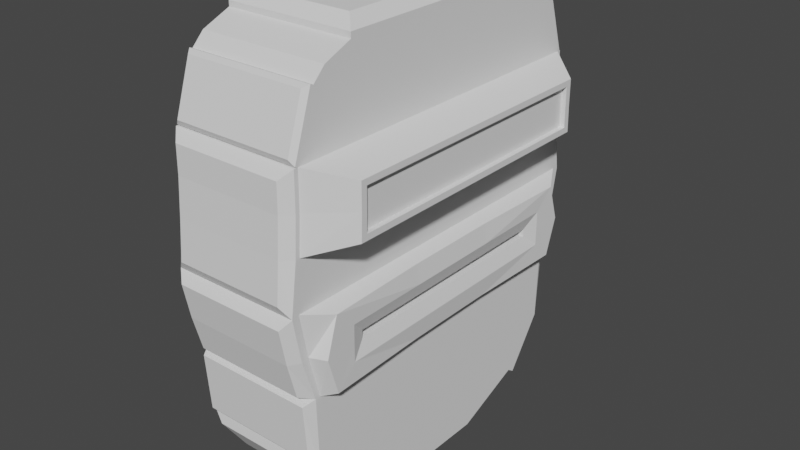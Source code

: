 # Source: Keycard.blend  (saved by Blender 3.6.11; exported with 4.5.12 LTS)
import bpy
from mathutils import Matrix  # noqa: F401  (used for matrix-valued properties, if any)

bpy.ops.wm.read_factory_settings(use_empty=True)
scene = bpy.context.scene
scene.name = 'Scene'

# ---- collections
col_collection = bpy.data.collections.new('Collection'); scene.collection.children.link(col_collection)

# ---- world
world_world = bpy.data.worlds.new('World'); scene.world = world_world
world_world.use_nodes = True; world_world.node_tree.nodes.clear()
_N = world_world.node_tree.nodes; _L = world_world.node_tree.links
n0 = _N.new('ShaderNodeOutputWorld'); n0.name = 'World Output'; n0.location = (300, 300)
n1 = _N.new('ShaderNodeBackground'); n1.name = 'Background'; n1.location = (10, 300)
n1.inputs[0].default_value = (0.05088, 0.05088, 0.05088, 1.0)
_L.new(n1.outputs[0], n0.inputs[0])
n0.is_active_output = True
world_world.color = (0.05088, 0.05088, 0.05088)
world_world.use_sun_shadow = False
world_world.sun_shadow_jitter_overblur = 0.0

# ---- meshes
me_plane = bpy.data.meshes.new('Plane')
me_plane.from_pydata([(-0.6577, 0.0, -0.4232), (0.315, 0.0, 0.4232), (-2.022, 0.0, -0.4232), (-1.54, 0.0, -0.4232), (-2.555, 0.0, 0.4232), (-1.781, 0.0, -0.4232), (-1.226, 0.0, -0.4232), (0.315, 0.0, -0.4232), (-0.6577, 0.0, 0.4232), (-2.022, 0.0, 0.4232), (-1.54, 0.0, 0.4232), (-1.95, 0.0, 0.6473), (-1.612, 0.0, 0.6473), (-1.911, 0.0, 0.6473), (-1.651, 0.0, 0.6473), (-1.226, 0.0, 0.4232), (-0.6975, 0.0, 0.5006), (-1.186, 0.0, 0.5006), (-0.8249, 0.0, 0.5173), (-1.059, 0.0, 0.5173), (-0.9172, 0.0, 0.4855), (-0.9667, 0.0, 0.4855), (-0.9172, 0.0, 0.233), (-0.9667, 0.0, 0.233), (-2.555, 0.0, -0.4232), (-0.6577, -1.037, -0.4232), (-0.6577, -1.037, 0.4232), (-2.555, -0.3154, 0.4232), (0.315, -0.3138, -0.4232), (-0.6577, -0.3143, -0.4232), (-0.6577, -0.3143, 0.4232), (0.315, -0.3138, 0.4232), (-2.555, -0.3154, -0.4232), (-2.022, -1.125, 0.4232), (-2.022, -1.125, -0.4232), (-2.022, -0.3138, -0.4232), (-2.022, -0.3138, 0.4232), (-1.54, -1.142, 0.4232), (-1.54, -1.142, -0.4232), (-1.54, -0.3138, -0.4232), (-1.54, -0.3138, 0.4232), (-2.399, -1.0, 0.4232), (-2.399, -1.0, -0.4232), (0.1289, -0.7715, 0.4232), (-0.2106, -1.009, 0.4232), (-0.2106, -1.009, -0.4232), (0.1289, -0.7715, -0.4232), (-1.911, -0.3138, 0.6473), (-1.612, -0.3138, 0.6473), (-1.911, -0.8897, 0.6473), (-1.651, -0.8931, 0.6473), (-1.781, -1.127, 0.4232), (-1.781, -1.127, -0.4232), (-1.781, -0.3138, -0.4232), (-1.781, -0.8901, 0.6473), (-1.95, -0.9285, 0.6473), (-1.95, -0.3138, 0.6473), (-1.781, -0.929, 0.6473), (-1.612, -0.934, 0.6473), (-1.651, -0.3138, 0.6473), (-1.226, -1.166, 0.4232), (-1.226, -1.166, -0.4232), (-1.226, -0.3142, -0.4232), (-1.226, -0.3142, 0.4232), (-0.6975, -0.3143, 0.5006), (-0.9667, -0.7615, 0.4855), (-0.9172, -0.7616, 0.4855), (-1.186, -0.3142, 0.5006), (-0.8249, -0.3145, 0.5173), (-1.186, -0.9926, 0.5214), (-0.6975, -0.9945, 0.5194), (-1.059, -0.3145, 0.5173), (-0.9172, -0.3146, 0.4855), (-1.059, -0.8593, 0.5173), (-0.8249, -0.8601, 0.5173), (-0.9667, -0.3146, 0.4855), (-0.9667, -0.3146, 0.233), (-0.9172, -0.3146, 0.233), (-0.9667, -0.7612, 0.233), (-0.9172, -0.7613, 0.233), (-2.478, -0.9215, 0.4232), (-2.555, -0.7363, 0.4232), (-2.555, -0.7363, -0.4232), (-2.478, -0.9215, -0.4232), (-1.781, -1.155, -0.4232), (-1.781, -1.215, -0.363), (-1.781, -1.215, 0.363), (-1.781, -1.155, 0.4232), (-2.022, -1.152, 0.4232), (-1.962, -1.212, 0.363), (-2.022, -1.152, -0.4232), (-1.962, -1.212, -0.363), (-1.286, -1.252, -0.363), (-1.286, -1.252, 0.363), (-1.54, -1.231, -0.363), (-1.54, -1.169, -0.4232), (-1.54, -1.169, 0.4232), (-1.54, -1.231, 0.363), (-0.6894, -1.155, -0.3687), (-0.6894, -1.155, 0.3687), (-1.216, -1.213, 0.4232), (-1.151, -1.261, 0.3687), (-1.216, -1.213, -0.4232), (-1.151, -1.261, -0.3687), (0.1489, -0.8897, 0.3739), (0.1623, -0.8212, 0.4232), (-0.1772, -1.057, 0.4232), (-0.1087, -1.067, 0.3739), (-0.1772, -1.057, -0.4232), (-0.1087, -1.067, -0.3739), (0.1623, -0.8212, -0.4232), (0.1489, -0.8897, -0.3739), (-0.244, -1.113, -0.3898), (-0.244, -1.113, 0.3898), (-0.6577, -1.071, 0.4232), (-0.6243, -1.141, 0.3898), (-0.6577, -1.071, -0.4232), (-0.6243, -1.141, -0.3898), (-2.388, -1.055, -0.3949), (-2.406, -1.02, -0.4232), (-2.388, -1.055, 0.3949), (-2.406, -1.02, 0.4232), (-2.064, -1.162, 0.3949), (-2.028, -1.144, 0.4232), (-2.064, -1.162, -0.3949), (-2.028, -1.144, -0.4232), (-2.59, 0.0, -0.4232), (-2.66, 0.0, -0.353), (-2.66, 0.0, 0.353), (-2.59, 0.0, 0.4232), (-2.66, -0.6661, 0.353), (-2.59, -0.7363, 0.4232), (-2.59, -0.3154, 0.4232), (-2.66, -0.3154, 0.353), (-2.66, -0.6661, -0.353), (-2.59, -0.7363, -0.4232), (-2.66, -0.3154, -0.353), (-2.59, -0.3154, -0.4232), (-1.781, 0.0, 0.6157), (-1.911, 0.0, 0.6157), (-1.651, 0.0, 0.6157), (-1.781, -0.3138, 0.6157), (-1.651, -0.3138, 0.6157), (-1.911, -0.3138, 0.6157), (-1.781, -0.8902, 0.6157), (-1.911, -0.8897, 0.6157), (-1.651, -0.8935, 0.6157), (-0.9419, 0.0, 0.233), (-0.9419, 0.0, -0.4232), (-0.9419, -1.111, 0.4232), (-0.9419, -1.111, -0.4232), (-0.9419, -0.3147, -0.4232), (-0.9419, -1.07, 0.5228), (-0.9419, -0.8607, 0.5173), (-0.9419, -0.7616, 0.4855), (-0.9419, -0.3146, 0.233), (-0.9419, -0.7613, 0.233), (-0.9204, -1.216, 0.3687), (-0.9321, -1.159, 0.4232), (-0.9204, -1.216, -0.3687), (-0.9321, -1.159, -0.4232), (-0.6577, 1.037, -0.4232), (-0.6577, 1.037, 0.4232), (-2.555, 0.3154, 0.4232), (0.315, 0.3138, -0.4232), (-0.6577, 0.3143, -0.4232), (-0.6577, 0.3143, 0.4232), (0.315, 0.3138, 0.4232), (-2.555, 0.3154, -0.4232), (-2.022, 1.125, 0.4232), (-2.022, 1.125, -0.4232), (-2.022, 0.3138, -0.4232), (-2.022, 0.3138, 0.4232), (-1.54, 1.142, 0.4232), (-1.54, 1.142, -0.4232), (-1.54, 0.3138, -0.4232), (-1.54, 0.3138, 0.4232), (-2.399, 1.0, 0.4232), (-2.399, 1.0, -0.4232), (0.1289, 0.7715, 0.4232), (-0.2106, 1.009, 0.4232), (-0.2106, 1.009, -0.4232), (0.1289, 0.7715, -0.4232), (-1.911, 0.3138, 0.6473), (-1.612, 0.3138, 0.6473), (-1.911, 0.8897, 0.6473), (-1.651, 0.8931, 0.6473), (-1.781, 1.127, 0.4232), (-1.781, 1.127, -0.4232), (-1.781, 0.3138, -0.4232), (-1.781, 0.8901, 0.6473), (-1.95, 0.9285, 0.6473), (-1.95, 0.3138, 0.6473), (-1.781, 0.929, 0.6473), (-1.612, 0.934, 0.6473), (-1.651, 0.3138, 0.6473), (-1.226, 1.166, 0.4232), (-1.226, 1.166, -0.4232), (-1.226, 0.3142, -0.4232), (-1.226, 0.3142, 0.4232), (-0.6975, 0.3143, 0.5006), (-0.9667, 0.7615, 0.4855), (-0.9172, 0.7616, 0.4855), (-1.186, 0.3142, 0.5006), (-0.8249, 0.3145, 0.5173), (-1.186, 0.9926, 0.5214), (-0.6975, 0.9945, 0.5194), (-1.059, 0.3145, 0.5173), (-0.9172, 0.3146, 0.4855), (-1.059, 0.8593, 0.5173), (-0.8249, 0.8601, 0.5173), (-0.9667, 0.3146, 0.4855), (-0.9667, 0.3146, 0.233), (-0.9172, 0.3146, 0.233), (-0.9667, 0.7612, 0.233), (-0.9172, 0.7613, 0.233), (-2.478, 0.9215, 0.4232), (-2.555, 0.7363, 0.4232), (-2.555, 0.7363, -0.4232), (-2.478, 0.9215, -0.4232), (-1.781, 1.155, -0.4232), (-1.781, 1.215, -0.363), (-1.781, 1.215, 0.363), (-1.781, 1.155, 0.4232), (-2.022, 1.152, 0.4232), (-1.962, 1.212, 0.363), (-2.022, 1.152, -0.4232), (-1.962, 1.212, -0.363), (-1.286, 1.252, -0.363), (-1.286, 1.252, 0.363), (-1.54, 1.231, -0.363), (-1.54, 1.169, -0.4232), (-1.54, 1.169, 0.4232), (-1.54, 1.231, 0.363), (-0.6894, 1.155, -0.3687), (-0.6894, 1.155, 0.3687), (-1.216, 1.213, 0.4232), (-1.151, 1.261, 0.3687), (-1.216, 1.213, -0.4232), (-1.151, 1.261, -0.3687), (0.1489, 0.8897, 0.3739), (0.1623, 0.8212, 0.4232), (-0.1772, 1.057, 0.4232), (-0.1087, 1.067, 0.3739), (-0.1772, 1.057, -0.4232), (-0.1087, 1.067, -0.3739), (0.1623, 0.8212, -0.4232), (0.1489, 0.8897, -0.3739), (-0.244, 1.113, -0.3898), (-0.244, 1.113, 0.3898), (-0.6577, 1.071, 0.4232), (-0.6243, 1.141, 0.3898), (-0.6577, 1.071, -0.4232), (-0.6243, 1.141, -0.3898), (-2.388, 1.055, -0.3949), (-2.406, 1.02, -0.4232), (-2.388, 1.055, 0.3949), (-2.406, 1.02, 0.4232), (-2.064, 1.162, 0.3949), (-2.028, 1.144, 0.4232), (-2.064, 1.162, -0.3949), (-2.028, 1.144, -0.4232), (-2.66, 0.6661, 0.353), (-2.59, 0.7363, 0.4232), (-2.59, 0.3154, 0.4232), (-2.66, 0.3154, 0.353), (-2.66, 0.6661, -0.353), (-2.59, 0.7363, -0.4232), (-2.66, 0.3154, -0.353), (-2.59, 0.3154, -0.4232), (-1.781, 0.3138, 0.6157), (-1.651, 0.3138, 0.6157), (-1.911, 0.3138, 0.6157), (-1.781, 0.8902, 0.6157), (-1.911, 0.8897, 0.6157), (-1.651, 0.8935, 0.6157), (-0.9419, 1.111, 0.4232), (-0.9419, 1.111, -0.4232), (-0.9419, 0.3147, -0.4232), (-0.9419, 1.07, 0.5228), (-0.9419, 0.8607, 0.5173), (-0.9419, 0.7616, 0.4855), (-0.9419, 0.3146, 0.233), (-0.9419, 0.7613, 0.233), (-0.9204, 1.216, 0.3687), (-0.9321, 1.159, 0.4232), (-0.9204, 1.216, -0.3687), (-0.9321, 1.159, -0.4232)], [], [(47, 49, 145, 143), (49, 54, 144, 145), (46, 28, 31, 43), (28, 46, 45, 25, 29), (7, 28, 29, 0), (35, 34, 42, 83, 82, 32), (5, 53, 35, 2), (53, 52, 34, 35), (62, 61, 38, 39), (6, 62, 39, 3), (60, 63, 40, 37), (33, 36, 27, 81, 80, 41), (83, 42, 41, 80), (43, 31, 30, 26, 44), (56, 36, 33, 55), (11, 9, 36, 56), (57, 51, 37, 58), (58, 37, 40, 48), (55, 33, 51, 57), (50, 59, 142, 146), (39, 38, 52, 53), (3, 39, 53, 5), (47, 56, 55, 49), (13, 11, 56, 47), (54, 57, 58, 50), (50, 58, 48, 59), (49, 55, 57, 54), (148, 151, 62, 6), (151, 150, 61, 62), (154, 156, 78, 65), (72, 77, 79, 66), (152, 149, 26, 70), (70, 26, 30, 64), (67, 63, 60, 69), (17, 15, 63, 67), (153, 152, 70, 74), (74, 70, 64, 68), (71, 67, 69, 73), (19, 17, 67, 71), (154, 153, 74, 66), (66, 74, 68, 72), (75, 71, 73, 65), (21, 19, 71, 75), (156, 155, 76, 78), (65, 78, 76, 75), (20, 22, 77, 72), (82, 83, 80, 81), (2, 35, 32, 24), (4, 27, 36, 9), (155, 147, 23, 76), (75, 76, 23, 21), (72, 68, 18, 20), (68, 64, 16, 18), (64, 30, 8, 16), (59, 14, 140, 142), (59, 48, 12, 14), (48, 40, 10, 12), (63, 15, 10, 40), (28, 7, 1, 31), (31, 1, 8, 30), (94, 97, 86, 85), (52, 84, 90, 34), (33, 88, 87, 51), (51, 87, 96, 37), (38, 95, 84, 52), (37, 96, 100, 60), (61, 102, 95, 38), (37, 96, 97, 94, 95, 38), (92, 93, 97, 94), (85, 86, 89, 91), (34, 90, 88, 33), (51, 87, 86, 85, 84, 52), (89, 86, 87, 88), (91, 89, 88, 90), (85, 91, 90, 84), (93, 92, 102, 100), (97, 93, 100, 96), (92, 94, 95, 102), (86, 97, 96, 87), (94, 85, 84, 95), (150, 160, 102, 61), (159, 157, 101, 103), (61, 102, 100, 60), (149, 158, 114, 26), (99, 98, 116, 114), (157, 99, 114, 158), (103, 101, 100, 102), (159, 103, 102, 160), (44, 106, 105, 43), (43, 105, 110, 46), (104, 107, 109, 111), (46, 110, 108, 45), (45, 108, 106, 44), (107, 104, 105, 106), (109, 107, 106, 108), (111, 109, 108, 110), (104, 111, 110, 105), (45, 108, 116, 25), (112, 113, 115, 117), (25, 116, 114, 26), (26, 114, 106, 44), (113, 112, 108, 106), (115, 113, 106, 114), (117, 115, 114, 116), (112, 117, 116, 108), (41, 121, 123, 33), (33, 123, 125, 34), (124, 122, 120, 118), (42, 119, 121, 41), (118, 120, 121, 119), (124, 118, 119, 125), (120, 122, 123, 121), (122, 124, 125, 123), (34, 125, 119, 42), (133, 128, 127, 136), (4, 129, 132, 27), (81, 131, 135, 82), (130, 133, 136, 134), (82, 135, 137, 32), (32, 137, 136, 133, 132, 27), (32, 137, 126, 24), (27, 132, 131, 81), (4, 129, 128, 127, 126, 24), (133, 130, 131, 132), (130, 134, 135, 131), (134, 136, 137, 135), (128, 133, 132, 129), (136, 127, 126, 137), (144, 141, 143, 145), (146, 142, 141, 144), (142, 140, 138, 141), (141, 138, 139, 143), (13, 47, 143, 139), (54, 50, 146, 144), (98, 159, 160, 116), (101, 157, 158, 100), (60, 100, 158, 149), (98, 99, 157, 159), (25, 116, 160, 150), (77, 22, 147, 155), (79, 77, 155, 156), (65, 73, 153, 154), (73, 69, 152, 153), (69, 60, 149, 152), (66, 79, 156, 154), (29, 25, 150, 151), (0, 29, 151, 148), (183, 272, 274, 185), (185, 274, 273, 190), (182, 179, 167, 164), (164, 165, 161, 181, 182), (7, 0, 165, 164), (171, 168, 218, 219, 178, 170), (5, 2, 171, 189), (189, 171, 170, 188), (198, 175, 174, 197), (6, 3, 175, 198), (196, 173, 176, 199), (169, 177, 216, 217, 163, 172), (219, 216, 177, 178), (179, 180, 162, 166, 167), (192, 191, 169, 172), (11, 192, 172, 9), (193, 194, 173, 187), (194, 184, 176, 173), (191, 193, 187, 169), (186, 275, 271, 195), (175, 189, 188, 174), (3, 5, 189, 175), (183, 185, 191, 192), (13, 183, 192, 11), (190, 186, 194, 193), (186, 195, 184, 194), (185, 190, 193, 191), (148, 6, 198, 278), (278, 198, 197, 277), (281, 201, 214, 283), (208, 202, 215, 213), (279, 206, 162, 276), (206, 200, 166, 162), (203, 205, 196, 199), (17, 203, 199, 15), (280, 210, 206, 279), (210, 204, 200, 206), (207, 209, 205, 203), (19, 207, 203, 17), (281, 202, 210, 280), (202, 208, 204, 210), (211, 201, 209, 207), (21, 211, 207, 19), (283, 214, 212, 282), (201, 211, 212, 214), (20, 208, 213, 22), (218, 217, 216, 219), (2, 24, 168, 171), (4, 9, 172, 163), (282, 212, 23, 147), (211, 21, 23, 212), (208, 20, 18, 204), (204, 18, 16, 200), (200, 16, 8, 166), (195, 271, 140, 14), (195, 14, 12, 184), (184, 12, 10, 176), (199, 176, 10, 15), (164, 167, 1, 7), (167, 166, 8, 1), (230, 221, 222, 233), (188, 170, 226, 220), (169, 187, 223, 224), (187, 173, 232, 223), (174, 188, 220, 231), (173, 196, 236, 232), (197, 174, 231, 238), (173, 174, 231, 230, 233, 232), (228, 230, 233, 229), (221, 227, 225, 222), (170, 169, 224, 226), (187, 188, 220, 221, 222, 223), (225, 224, 223, 222), (227, 226, 224, 225), (221, 220, 226, 227), (229, 236, 238, 228), (233, 232, 236, 229), (228, 238, 231, 230), (222, 223, 232, 233), (230, 231, 220, 221), (277, 197, 238, 287), (286, 239, 237, 284), (197, 196, 236, 238), (276, 162, 250, 285), (235, 250, 252, 234), (284, 285, 250, 235), (239, 238, 236, 237), (286, 287, 238, 239), (180, 179, 241, 242), (179, 182, 246, 241), (240, 247, 245, 243), (182, 181, 244, 246), (181, 180, 242, 244), (243, 242, 241, 240), (245, 244, 242, 243), (247, 246, 244, 245), (240, 241, 246, 247), (181, 161, 252, 244), (248, 253, 251, 249), (161, 162, 250, 252), (162, 180, 242, 250), (249, 242, 244, 248), (251, 250, 242, 249), (253, 252, 250, 251), (248, 244, 252, 253), (177, 169, 259, 257), (169, 170, 261, 259), (260, 254, 256, 258), (178, 177, 257, 255), (254, 255, 257, 256), (260, 261, 255, 254), (256, 257, 259, 258), (258, 259, 261, 260), (170, 178, 255, 261), (265, 268, 127, 128), (4, 163, 264, 129), (217, 218, 267, 263), (262, 266, 268, 265), (218, 168, 269, 267), (168, 163, 264, 265, 268, 269), (168, 24, 126, 269), (163, 217, 263, 264), (265, 264, 263, 262), (262, 263, 267, 266), (266, 267, 269, 268), (128, 129, 264, 265), (268, 269, 126, 127), (273, 274, 272, 270), (275, 273, 270, 271), (271, 270, 138, 140), (270, 272, 139, 138), (13, 139, 272, 183), (190, 273, 275, 186), (234, 252, 287, 286), (237, 236, 285, 284), (196, 276, 285, 236), (234, 286, 284, 235), (161, 277, 287, 252), (213, 282, 147, 22), (215, 283, 282, 213), (201, 281, 280, 209), (209, 280, 279, 205), (205, 279, 276, 196), (202, 281, 283, 215), (165, 278, 277, 161), (0, 148, 278, 165)])
_uv = me_plane.uv_layers.new(name='UVMap')
_uv.uv.foreach_set('vector', [0.7279, 0.7859, 0.6394, 0.7788, 0.6434, 0.7747, 0.728, 0.7816, 0.6394, 0.7788, 0.6391, 0.759, 0.644, 0.7592, 0.6434, 0.7747, 0.3835, 0.1379, 0.3835, 0.09798, 0.4519, 0.09798, 0.4519, 0.1379, 0.1941, 0.04072, 0.2436, 0.06084, 0.2693, 0.09754, 0.2723, 0.1459, 0.1942, 0.1459, 0.1602, 0.04072, 0.1941, 0.04072, 0.1942, 0.1459, 0.1602, 0.1459, 0.1941, 0.2934, 0.2818, 0.2934, 0.2683, 0.3342, 0.2598, 0.3427, 0.2398, 0.351, 0.1943, 0.351, 0.1602, 0.2673, 0.1941, 0.2673, 0.1941, 0.2934, 0.1602, 0.2934, 0.1941, 0.2673, 0.2821, 0.2673, 0.2818, 0.2934, 0.1941, 0.2934, 0.1942, 0.2074, 0.2863, 0.2074, 0.2837, 0.2413, 0.1941, 0.2413, 0.1602, 0.2074, 0.1942, 0.2074, 0.1941, 0.2413, 0.1602, 0.2413, 0.2411, 0.6077, 0.2411, 0.5261, 0.2712, 0.5261, 0.2712, 0.6054, 0.2083, 0.3865, 0.2083, 0.4641, 0.1573, 0.464, 0.1573, 0.4237, 0.1646, 0.406, 0.1721, 0.3984, 0.4925, 0.01146, 0.5015, 0.01146, 0.5015, 0.07982, 0.4925, 0.07982, 0.05139, 0.5693, 0.03358, 0.5255, 0.1267, 0.5256, 0.1267, 0.5947, 0.0839, 0.592, 0.8254, 0.875, 0.8284, 0.837, 0.9477, 0.8596, 0.9073, 0.8821, 0.775, 0.8734, 0.7758, 0.8345, 0.8284, 0.837, 0.8254, 0.875, 0.9081, 0.9039, 0.9551, 0.9037, 0.9498, 0.9489, 0.9084, 0.9255, 0.9084, 0.9255, 0.9498, 0.9489, 0.8257, 0.9675, 0.8243, 0.9288, 0.9073, 0.8821, 0.9477, 0.8596, 0.9551, 0.9037, 0.9081, 0.9039, 0.6404, 0.7378, 0.7289, 0.7324, 0.7289, 0.7366, 0.6451, 0.7423, 0.1941, 0.2413, 0.2837, 0.2413, 0.2821, 0.2673, 0.1941, 0.2673, 0.1602, 0.2413, 0.1941, 0.2413, 0.1941, 0.2673, 0.1602, 0.2673, 0.7279, 0.7859, 0.7277, 0.7911, 0.6333, 0.7843, 0.6394, 0.7788, 0.7735, 0.7865, 0.7734, 0.7922, 0.7277, 0.7911, 0.7279, 0.7859, 0.6391, 0.759, 0.6341, 0.7588, 0.6339, 0.732, 0.6404, 0.7378, 0.6404, 0.7378, 0.6339, 0.732, 0.7289, 0.7272, 0.7289, 0.7324, 0.6394, 0.7788, 0.6333, 0.7843, 0.6341, 0.7588, 0.6391, 0.759, 0.1602, 0.1766, 0.1942, 0.1766, 0.1942, 0.2074, 0.1602, 0.2074, 0.1942, 0.1766, 0.2804, 0.1766, 0.2863, 0.2074, 0.1942, 0.2074, 0.04463, 0.732, 0.08206, 0.7313, 0.08217, 0.7342, 0.04473, 0.7362, 0.1216, 0.6766, 0.1339, 0.7272, 0.08201, 0.7285, 0.0447, 0.7267, 0.05245, 0.9031, 0.03212, 0.9022, 0.05108, 0.8518, 0.06379, 0.8669, 0.06379, 0.8669, 0.05108, 0.8518, 0.1707, 0.8435, 0.1714, 0.859, 0.1734, 0.9449, 0.1735, 0.96, 0.03115, 0.9581, 0.06253, 0.9418, 0.2278, 0.944, 0.2281, 0.9591, 0.1735, 0.96, 0.1734, 0.9449, 0.08416, 0.9035, 0.05245, 0.9031, 0.06379, 0.8669, 0.08424, 0.8851, 0.08424, 0.8851, 0.06379, 0.8669, 0.1714, 0.859, 0.1723, 0.881, 0.1733, 0.9229, 0.1734, 0.9449, 0.06253, 0.9418, 0.0844, 0.9223, 0.2274, 0.9219, 0.2278, 0.944, 0.1734, 0.9449, 0.1733, 0.9229, 0.1005, 0.9033, 0.08416, 0.9035, 0.08424, 0.8851, 0.1004, 0.8994, 0.1004, 0.8994, 0.08424, 0.8851, 0.1723, 0.881, 0.1728, 0.8977, 0.173, 0.9061, 0.1733, 0.9229, 0.0844, 0.9223, 0.1005, 0.9072, 0.227, 0.905, 0.2274, 0.9219, 0.1733, 0.9229, 0.173, 0.9061, 0.08206, 0.7313, 0.134, 0.7306, 0.1339, 0.7347, 0.08217, 0.7342, 0.04473, 0.7362, 0.08217, 0.7342, 0.1339, 0.7347, 0.1222, 0.7854, 0.1897, 0.6717, 0.19, 0.7262, 0.1339, 0.7272, 0.1216, 0.6766, 0.4763, 0.01146, 0.4925, 0.01146, 0.4925, 0.07982, 0.4763, 0.07982, 0.1602, 0.2934, 0.1941, 0.2934, 0.1943, 0.351, 0.1602, 0.351, 0.1573, 0.4942, 0.1573, 0.464, 0.2083, 0.4641, 0.2083, 0.4942, 0.134, 0.7306, 0.19, 0.7307, 0.19, 0.7352, 0.1339, 0.7347, 0.1222, 0.7854, 0.1339, 0.7347, 0.19, 0.7352, 0.1902, 0.7896, 0.1728, 0.8977, 0.1723, 0.881, 0.2265, 0.8796, 0.2269, 0.8965, 0.1723, 0.881, 0.1714, 0.859, 0.2261, 0.8574, 0.2265, 0.8796, 0.1714, 0.859, 0.1707, 0.8435, 0.2258, 0.8421, 0.2261, 0.8574, 0.7289, 0.7324, 0.7742, 0.7341, 0.7741, 0.7387, 0.7289, 0.7366, 0.7289, 0.7324, 0.7289, 0.7272, 0.7744, 0.7285, 0.7742, 0.7341, 0.8243, 0.9288, 0.8257, 0.9675, 0.773, 0.9672, 0.7739, 0.9285, 0.2411, 0.5261, 0.2411, 0.4961, 0.2712, 0.4961, 0.2712, 0.5261, 0.3835, 0.09798, 0.3835, 0.07263, 0.4519, 0.07263, 0.4519, 0.09798, 0.03358, 0.5255, 0.03358, 0.4955, 0.1267, 0.4955, 0.1267, 0.5256, 0.7762, 0.325, 0.7762, 0.3901, 0.7546, 0.3901, 0.7546, 0.325, 0.6698, 0.3079, 0.6701, 0.3107, 0.6453, 0.3143, 0.6449, 0.3115, 0.6448, 0.3998, 0.6452, 0.397, 0.6703, 0.4003, 0.67, 0.4032, 0.67, 0.4032, 0.6703, 0.4003, 0.6955, 0.4008, 0.6954, 0.4037, 0.6951, 0.3072, 0.6953, 0.3101, 0.6701, 0.3107, 0.6698, 0.3079, 0.6954, 0.4037, 0.6955, 0.4008, 0.7289, 0.3973, 0.7278, 0.4021, 0.7277, 0.3085, 0.7289, 0.3134, 0.6953, 0.3101, 0.6951, 0.3072, 0.4866, 0.7864, 0.4844, 0.7864, 0.4797, 0.7818, 0.4797, 0.7261, 0.4844, 0.7215, 0.4866, 0.7215, 0.799, 0.325, 0.799, 0.3901, 0.7762, 0.3901, 0.7762, 0.325, 0.7546, 0.325, 0.7546, 0.3901, 0.7384, 0.3901, 0.7384, 0.325, 0.5286, 0.7215, 0.5307, 0.7215, 0.5307, 0.7864, 0.5286, 0.7864, 0.5068, 0.7864, 0.5047, 0.7864, 0.5001, 0.7818, 0.5001, 0.7261, 0.5047, 0.7215, 0.5068, 0.7215, 0.6533, 0.3898, 0.6712, 0.3914, 0.6703, 0.4003, 0.6452, 0.397, 0.6538, 0.3213, 0.6533, 0.3898, 0.6452, 0.397, 0.6453, 0.3143, 0.671, 0.3195, 0.6538, 0.3213, 0.6453, 0.3143, 0.6701, 0.3107, 0.7209, 0.3905, 0.7211, 0.3202, 0.7289, 0.3134, 0.7289, 0.3973, 0.6958, 0.3919, 0.7209, 0.3905, 0.7289, 0.3973, 0.6955, 0.4008, 0.7211, 0.3202, 0.6956, 0.3191, 0.6953, 0.3101, 0.7289, 0.3134, 0.6712, 0.3914, 0.6958, 0.3919, 0.6955, 0.4008, 0.6703, 0.4003, 0.6956, 0.3191, 0.671, 0.3195, 0.6701, 0.3107, 0.6953, 0.3101, 0.375, 0.2741, 0.3755, 0.2684, 0.4088, 0.2676, 0.409, 0.2733, 0.5079, 0.1655, 0.5079, 0.2701, 0.4745, 0.2701, 0.4745, 0.1655, 0.5159, 0.7215, 0.5196, 0.7215, 0.5196, 0.7864, 0.5159, 0.7864, 0.3792, 0.1695, 0.3793, 0.1752, 0.346, 0.1765, 0.3447, 0.1726, 0.3553, 0.1853, 0.3515, 0.2567, 0.3421, 0.265, 0.346, 0.1765, 0.3793, 0.1844, 0.3553, 0.1853, 0.346, 0.1765, 0.3793, 0.1752, 0.4004, 0.2594, 0.4039, 0.1858, 0.4124, 0.1781, 0.4088, 0.2676, 0.3762, 0.2592, 0.4004, 0.2594, 0.4088, 0.2676, 0.3755, 0.2684, 0.8796, 0.009893, 0.8827, 0.01776, 0.8394, 0.03291, 0.8336, 0.02864, 0.8336, 0.02864, 0.8394, 0.03291, 0.8395, 0.1091, 0.8323, 0.1143, 0.9507, 0.132, 0.9053, 0.132, 0.9053, 0.02367, 0.9507, 0.02367, 0.8323, 0.1143, 0.8395, 0.1091, 0.8884, 0.1221, 0.8857, 0.1311, 0.5113, 0.7215, 0.5159, 0.7215, 0.5159, 0.7864, 0.5113, 0.7864, 0.8753, 0.02902, 0.846, 0.0379, 0.8394, 0.03291, 0.8827, 0.01776, 0.879, 0.1104, 0.8753, 0.02902, 0.8827, 0.01776, 0.8884, 0.1221, 0.8468, 0.103, 0.879, 0.1104, 0.8884, 0.1221, 0.8395, 0.1091, 0.846, 0.0379, 0.8468, 0.103, 0.8395, 0.1091, 0.8394, 0.03291, 0.8341, 0.2819, 0.8298, 0.2754, 0.893, 0.2745, 0.893, 0.2791, 0.966, 0.1676, 0.966, 0.2824, 0.9099, 0.2824, 0.9099, 0.1676, 0.526, 0.7215, 0.5286, 0.7215, 0.5286, 0.7864, 0.526, 0.7864, 0.8937, 0.174, 0.8934, 0.1782, 0.8342, 0.1724, 0.8387, 0.1667, 0.8444, 0.1807, 0.8402, 0.2677, 0.8298, 0.2754, 0.8342, 0.1724, 0.885, 0.1867, 0.8444, 0.1807, 0.8342, 0.1724, 0.8934, 0.1782, 0.8836, 0.2647, 0.885, 0.1867, 0.8934, 0.1782, 0.893, 0.2745, 0.8402, 0.2677, 0.8836, 0.2647, 0.893, 0.2745, 0.8298, 0.2754, 0.8751, 0.488, 0.8715, 0.4916, 0.809, 0.4937, 0.8054, 0.4898, 0.8054, 0.4898, 0.809, 0.4937, 0.8187, 0.6176, 0.8151, 0.622, 0.9536, 0.4783, 0.9568, 0.6107, 0.8997, 0.6121, 0.8964, 0.4797, 0.8802, 0.6146, 0.877, 0.6118, 0.8715, 0.4916, 0.8751, 0.488, 0.8709, 0.6063, 0.8653, 0.4984, 0.8715, 0.4916, 0.877, 0.6118, 0.8245, 0.6105, 0.8709, 0.6063, 0.877, 0.6118, 0.8187, 0.6176, 0.8653, 0.4984, 0.8165, 0.5006, 0.809, 0.4937, 0.8715, 0.4916, 0.8165, 0.5006, 0.8245, 0.6105, 0.8187, 0.6176, 0.809, 0.4937, 0.8151, 0.622, 0.8187, 0.6176, 0.877, 0.6118, 0.8802, 0.6146, 0.4693, 0.5803, 0.4693, 0.5412, 0.5569, 0.5412, 0.5569, 0.5803, 0.4487, 0.5533, 0.4444, 0.5535, 0.4403, 0.516, 0.4442, 0.5151, 0.4273, 0.473, 0.4248, 0.4761, 0.3546, 0.4767, 0.3521, 0.473, 0.4693, 0.6238, 0.4693, 0.5803, 0.5569, 0.5803, 0.5569, 0.6238, 0.3521, 0.473, 0.3546, 0.4767, 0.3392, 0.5176, 0.3347, 0.5166, 0.4636, 0.7215, 0.4663, 0.7215, 0.4717, 0.7269, 0.4717, 0.781, 0.4663, 0.7864, 0.4636, 0.7864, 0.3347, 0.5166, 0.3392, 0.5176, 0.3367, 0.5572, 0.3322, 0.5573, 0.4442, 0.5151, 0.4403, 0.516, 0.4248, 0.4761, 0.4273, 0.473, 0.4797, 0.7864, 0.477, 0.7864, 0.4717, 0.781, 0.4717, 0.7269, 0.477, 0.7215, 0.4797, 0.7215, 0.4291, 0.5185, 0.4185, 0.4858, 0.4248, 0.4761, 0.4403, 0.516, 0.4185, 0.4858, 0.3607, 0.4855, 0.3546, 0.4767, 0.4248, 0.4761, 0.3607, 0.4855, 0.3511, 0.5199, 0.3392, 0.5176, 0.3546, 0.4767, 0.4325, 0.5538, 0.4291, 0.5185, 0.4403, 0.516, 0.4444, 0.5535, 0.3511, 0.5199, 0.3489, 0.5569, 0.3367, 0.5572, 0.3392, 0.5176, 0.9557, 0.6691, 0.8567, 0.6699, 0.8566, 0.6475, 0.9554, 0.6467, 0.9564, 0.6915, 0.8569, 0.6923, 0.8567, 0.6699, 0.9557, 0.6691, 0.8569, 0.6923, 0.8031, 0.6927, 0.8029, 0.6703, 0.8567, 0.6699, 0.8567, 0.6699, 0.8029, 0.6703, 0.8027, 0.6479, 0.8566, 0.6475, 0.7735, 0.7865, 0.7279, 0.7859, 0.728, 0.7816, 0.7737, 0.7819, 0.6391, 0.759, 0.6404, 0.7378, 0.6451, 0.7423, 0.644, 0.7592, 0.3515, 0.2567, 0.3762, 0.2592, 0.3755, 0.2684, 0.3421, 0.265, 0.4039, 0.1858, 0.3793, 0.1844, 0.3793, 0.1752, 0.4124, 0.1781, 0.413, 0.1725, 0.4124, 0.1781, 0.3793, 0.1752, 0.3792, 0.1695, 0.5417, 0.1655, 0.5417, 0.2701, 0.5079, 0.2701, 0.5079, 0.1655, 0.3405, 0.2688, 0.3421, 0.265, 0.3755, 0.2684, 0.375, 0.2741, 0.1339, 0.7272, 0.19, 0.7262, 0.19, 0.7307, 0.134, 0.7306, 0.08201, 0.7285, 0.1339, 0.7272, 0.134, 0.7306, 0.08206, 0.7313, 0.1005, 0.9072, 0.0844, 0.9223, 0.08416, 0.9035, 0.1005, 0.9033, 0.0844, 0.9223, 0.06253, 0.9418, 0.05245, 0.9031, 0.08416, 0.9035, 0.06253, 0.9418, 0.03115, 0.9581, 0.03212, 0.9022, 0.05245, 0.9031, 0.0447, 0.7267, 0.08201, 0.7285, 0.08206, 0.7313, 0.04463, 0.732, 0.1942, 0.1459, 0.2723, 0.1459, 0.2804, 0.1766, 0.1942, 0.1766, 0.1602, 0.1459, 0.1942, 0.1459, 0.1942, 0.1766, 0.1602, 0.1766, 0.8192, 0.7883, 0.8193, 0.7841, 0.9039, 0.7803, 0.9076, 0.7845, 0.9076, 0.7845, 0.9039, 0.7803, 0.9038, 0.7647, 0.9087, 0.7648, 0.3835, 0.007381, 0.4519, 0.007381, 0.4519, 0.04729, 0.3835, 0.04729, 0.1263, 0.04072, 0.1262, 0.1459, 0.04813, 0.1459, 0.05117, 0.09755, 0.0768, 0.06084, 0.1602, 0.04072, 0.1602, 0.1459, 0.1262, 0.1459, 0.1263, 0.04072, 0.1263, 0.2934, 0.1261, 0.351, 0.08061, 0.351, 0.06058, 0.3427, 0.05209, 0.3342, 0.03862, 0.2934, 0.1602, 0.2673, 0.1602, 0.2934, 0.1263, 0.2934, 0.1263, 0.2673, 0.1263, 0.2673, 0.1263, 0.2934, 0.03862, 0.2934, 0.03833, 0.2673, 0.1262, 0.2074, 0.1263, 0.2413, 0.03677, 0.2413, 0.03417, 0.2074, 0.1602, 0.2074, 0.1602, 0.2413, 0.1263, 0.2413, 0.1262, 0.2074, 0.2411, 0.3844, 0.2712, 0.3867, 0.2712, 0.466, 0.2411, 0.466, 0.2083, 0.6019, 0.1721, 0.5899, 0.1646, 0.5824, 0.1573, 0.5647, 0.1573, 0.5244, 0.2083, 0.5242, 0.5105, 0.01146, 0.5105, 0.07982, 0.5015, 0.07982, 0.5015, 0.01146, 0.05139, 0.4216, 0.0839, 0.3989, 0.1267, 0.3962, 0.1267, 0.4654, 0.03358, 0.4654, 0.7247, 0.8729, 0.6424, 0.8768, 0.6039, 0.8529, 0.7232, 0.835, 0.775, 0.8734, 0.7247, 0.8729, 0.7232, 0.835, 0.7758, 0.8345, 0.6407, 0.8977, 0.6396, 0.9186, 0.598, 0.9397, 0.595, 0.8955, 0.6396, 0.9186, 0.7236, 0.9265, 0.7203, 0.9651, 0.598, 0.9397, 0.6424, 0.8768, 0.6407, 0.8977, 0.595, 0.8955, 0.6039, 0.8529, 0.9082, 0.7434, 0.9033, 0.7478, 0.8192, 0.739, 0.8194, 0.7348, 0.1263, 0.2413, 0.1263, 0.2673, 0.03833, 0.2673, 0.03677, 0.2413, 0.1602, 0.2413, 0.1602, 0.2673, 0.1263, 0.2673, 0.1263, 0.2413, 0.8192, 0.7883, 0.9076, 0.7845, 0.9136, 0.7903, 0.8192, 0.7936, 0.7735, 0.7865, 0.8192, 0.7883, 0.8192, 0.7936, 0.7734, 0.7922, 0.9087, 0.7648, 0.9082, 0.7434, 0.9149, 0.7379, 0.9137, 0.7647, 0.9082, 0.7434, 0.8194, 0.7348, 0.8197, 0.7296, 0.9149, 0.7379, 0.9076, 0.7845, 0.9087, 0.7648, 0.9137, 0.7647, 0.9136, 0.7903, 0.1602, 0.1766, 0.1602, 0.2074, 0.1262, 0.2074, 0.1262, 0.1766, 0.1262, 0.1766, 0.1262, 0.2074, 0.03417, 0.2074, 0.04007, 0.1766, 0.3353, 0.7308, 0.3353, 0.735, 0.2978, 0.7333, 0.2979, 0.7304, 0.2579, 0.676, 0.3352, 0.7255, 0.2979, 0.7276, 0.246, 0.7267, 0.4013, 0.8962, 0.3886, 0.8605, 0.4007, 0.845, 0.4216, 0.8945, 0.3886, 0.8605, 0.2808, 0.8569, 0.2809, 0.8413, 0.4007, 0.845, 0.2822, 0.9427, 0.3928, 0.9352, 0.4247, 0.9503, 0.2827, 0.9578, 0.2278, 0.944, 0.2822, 0.9427, 0.2827, 0.9578, 0.2281, 0.9591, 0.3697, 0.8979, 0.3689, 0.8795, 0.3886, 0.8605, 0.4013, 0.8962, 0.3689, 0.8795, 0.2808, 0.8789, 0.2808, 0.8569, 0.3886, 0.8605, 0.2815, 0.9207, 0.3702, 0.9166, 0.3928, 0.9352, 0.2822, 0.9427, 0.2274, 0.9219, 0.2815, 0.9207, 0.2822, 0.9427, 0.2278, 0.944, 0.3534, 0.8983, 0.3533, 0.8944, 0.3689, 0.8795, 0.3697, 0.8979, 0.3533, 0.8944, 0.2809, 0.8956, 0.2808, 0.8789, 0.3689, 0.8795, 0.2811, 0.904, 0.3535, 0.9022, 0.3702, 0.9166, 0.2815, 0.9207, 0.227, 0.905, 0.2811, 0.904, 0.2815, 0.9207, 0.2274, 0.9219, 0.2979, 0.7304, 0.2978, 0.7333, 0.2461, 0.7343, 0.246, 0.7302, 0.3353, 0.735, 0.2582, 0.7848, 0.2461, 0.7343, 0.2978, 0.7333, 0.1897, 0.6717, 0.2579, 0.676, 0.246, 0.7267, 0.19, 0.7262, 0.5267, 0.01146, 0.5267, 0.07982, 0.5105, 0.07982, 0.5105, 0.01146, 0.1602, 0.2934, 0.1602, 0.351, 0.1261, 0.351, 0.1263, 0.2934, 0.1573, 0.4942, 0.2083, 0.4942, 0.2083, 0.5242, 0.1573, 0.5244, 0.246, 0.7302, 0.2461, 0.7343, 0.19, 0.7352, 0.19, 0.7307, 0.2582, 0.7848, 0.1902, 0.7896, 0.19, 0.7352, 0.2461, 0.7343, 0.2809, 0.8956, 0.2269, 0.8965, 0.2265, 0.8796, 0.2808, 0.8789, 0.2808, 0.8789, 0.2265, 0.8796, 0.2261, 0.8574, 0.2808, 0.8569, 0.2808, 0.8569, 0.2261, 0.8574, 0.2258, 0.8421, 0.2809, 0.8413, 0.8194, 0.7348, 0.8192, 0.739, 0.7741, 0.7387, 0.7742, 0.7341, 0.8194, 0.7348, 0.7742, 0.7341, 0.7744, 0.7285, 0.8197, 0.7296, 0.7236, 0.9265, 0.7739, 0.9285, 0.773, 0.9672, 0.7203, 0.9651, 0.2411, 0.466, 0.2712, 0.466, 0.2712, 0.4961, 0.2411, 0.4961, 0.3835, 0.04729, 0.4519, 0.04729, 0.4519, 0.07263, 0.3835, 0.07263, 0.03358, 0.4654, 0.1267, 0.4654, 0.1267, 0.4955, 0.03358, 0.4955, 0.9344, 0.3345, 0.952, 0.3345, 0.952, 0.3875, 0.9344, 0.3875, 0.8492, 0.4089, 0.8238, 0.4052, 0.8243, 0.4023, 0.8496, 0.406, 0.8238, 0.3147, 0.8497, 0.3113, 0.85, 0.3142, 0.8242, 0.3176, 0.8497, 0.3113, 0.8759, 0.3109, 0.876, 0.3138, 0.85, 0.3142, 0.8749, 0.4097, 0.8492, 0.4089, 0.8496, 0.406, 0.8751, 0.4068, 0.8759, 0.3109, 0.9096, 0.3128, 0.9108, 0.3178, 0.876, 0.3138, 0.9078, 0.4086, 0.8749, 0.4097, 0.8751, 0.4068, 0.9091, 0.4037, 0.4866, 0.7864, 0.4866, 0.7215, 0.4887, 0.7215, 0.4934, 0.7261, 0.4934, 0.7818, 0.4887, 0.7864, 0.9158, 0.3345, 0.9344, 0.3345, 0.9344, 0.3875, 0.9158, 0.3875, 0.952, 0.3345, 0.9652, 0.3345, 0.9652, 0.3875, 0.952, 0.3875, 0.5328, 0.7215, 0.5328, 0.7864, 0.5307, 0.7864, 0.5307, 0.7215, 0.4934, 0.7864, 0.4934, 0.7215, 0.4955, 0.7215, 0.5001, 0.7261, 0.5001, 0.7818, 0.4955, 0.7864, 0.8326, 0.325, 0.8242, 0.3176, 0.85, 0.3142, 0.8509, 0.3234, 0.8329, 0.3952, 0.8243, 0.4023, 0.8242, 0.3176, 0.8326, 0.325, 0.8505, 0.397, 0.8496, 0.406, 0.8243, 0.4023, 0.8329, 0.3952, 0.9024, 0.3248, 0.9108, 0.3178, 0.9091, 0.4037, 0.9012, 0.3967, 0.8762, 0.3231, 0.876, 0.3138, 0.9108, 0.3178, 0.9024, 0.3248, 0.9012, 0.3967, 0.9091, 0.4037, 0.8751, 0.4068, 0.8755, 0.3977, 0.8509, 0.3234, 0.85, 0.3142, 0.876, 0.3138, 0.8762, 0.3231, 0.8755, 0.3977, 0.8751, 0.4068, 0.8496, 0.406, 0.8505, 0.397, 0.3855, 0.4228, 0.3486, 0.4197, 0.3492, 0.4135, 0.3853, 0.4165, 0.5127, 0.3188, 0.5416, 0.3188, 0.5416, 0.4091, 0.5127, 0.4091, 0.5233, 0.7215, 0.5233, 0.7864, 0.5196, 0.7864, 0.5196, 0.7215, 0.3879, 0.31, 0.424, 0.3151, 0.4224, 0.3191, 0.3874, 0.316, 0.4127, 0.328, 0.4224, 0.3191, 0.4223, 0.4146, 0.4118, 0.4051, 0.3868, 0.3258, 0.3874, 0.316, 0.4224, 0.3191, 0.4127, 0.328, 0.3589, 0.4051, 0.3492, 0.4135, 0.3518, 0.3169, 0.3604, 0.3257, 0.385, 0.4065, 0.3853, 0.4165, 0.3492, 0.4135, 0.3589, 0.4051, 0.7131, 0.1307, 0.668, 0.1097, 0.6741, 0.1057, 0.7166, 0.123, 0.668, 0.1097, 0.671, 0.02412, 0.6779, 0.02967, 0.6741, 0.1057, 0.7491, 0.1261, 0.7491, 0.01777, 0.7944, 0.01777, 0.7944, 0.1261, 0.671, 0.02412, 0.7252, 0.009938, 0.7275, 0.01906, 0.6779, 0.02967, 0.5113, 0.7215, 0.5113, 0.7864, 0.5068, 0.7864, 0.5068, 0.7215, 0.7098, 0.1114, 0.7166, 0.123, 0.6741, 0.1057, 0.6809, 0.1011, 0.7175, 0.03029, 0.7275, 0.01906, 0.7166, 0.123, 0.7098, 0.1114, 0.6849, 0.03608, 0.6779, 0.02967, 0.7275, 0.01906, 0.7175, 0.03029, 0.6809, 0.1011, 0.6741, 0.1057, 0.6779, 0.02967, 0.6849, 0.03608, 0.7313, 0.2756, 0.672, 0.2727, 0.6719, 0.2681, 0.7357, 0.2691, 0.8112, 0.28, 0.7546, 0.28, 0.7546, 0.1643, 0.8112, 0.1643, 0.526, 0.7215, 0.526, 0.7864, 0.5233, 0.7864, 0.5233, 0.7215, 0.6715, 0.1668, 0.7269, 0.1596, 0.7314, 0.1654, 0.6717, 0.1711, 0.7211, 0.1737, 0.7314, 0.1654, 0.7357, 0.2691, 0.7251, 0.2613, 0.6801, 0.1797, 0.6717, 0.1711, 0.7314, 0.1654, 0.7211, 0.1737, 0.6814, 0.2582, 0.6719, 0.2681, 0.6717, 0.1711, 0.6801, 0.1797, 0.7251, 0.2613, 0.7357, 0.2691, 0.6719, 0.2681, 0.6814, 0.2582, 0.6168, 0.4839, 0.6865, 0.4822, 0.6831, 0.4864, 0.6205, 0.4873, 0.6865, 0.4822, 0.6832, 0.6148, 0.6795, 0.6106, 0.6831, 0.4864, 0.7141, 0.492, 0.7713, 0.4906, 0.7746, 0.623, 0.7174, 0.6244, 0.6179, 0.6106, 0.6168, 0.4839, 0.6205, 0.4873, 0.6209, 0.6076, 0.6268, 0.6018, 0.6209, 0.6076, 0.6205, 0.4873, 0.6271, 0.4939, 0.6734, 0.6037, 0.6795, 0.6106, 0.6209, 0.6076, 0.6268, 0.6018, 0.6271, 0.4939, 0.6205, 0.4873, 0.6831, 0.4864, 0.6759, 0.4936, 0.6759, 0.4936, 0.6831, 0.4864, 0.6795, 0.6106, 0.6734, 0.6037, 0.6832, 0.6148, 0.6179, 0.6106, 0.6209, 0.6076, 0.6795, 0.6106, 0.4693, 0.5021, 0.5569, 0.5021, 0.5569, 0.5412, 0.4693, 0.5412, 0.4487, 0.5533, 0.4468, 0.5925, 0.4427, 0.5918, 0.4444, 0.5535, 0.4312, 0.6375, 0.3558, 0.6382, 0.358, 0.6345, 0.4285, 0.6343, 0.4693, 0.4586, 0.5569, 0.4586, 0.5569, 0.5021, 0.4693, 0.5021, 0.3558, 0.6382, 0.3371, 0.5971, 0.3414, 0.5959, 0.358, 0.6345, 0.4636, 0.7215, 0.4636, 0.7864, 0.4609, 0.7864, 0.4555, 0.781, 0.4555, 0.7269, 0.4609, 0.7215, 0.3371, 0.5971, 0.3322, 0.5573, 0.3367, 0.5572, 0.3414, 0.5959, 0.4468, 0.5925, 0.4312, 0.6375, 0.4285, 0.6343, 0.4427, 0.5918, 0.4309, 0.5898, 0.4427, 0.5918, 0.4285, 0.6343, 0.4217, 0.6247, 0.4217, 0.6247, 0.4285, 0.6343, 0.358, 0.6345, 0.3637, 0.6256, 0.3637, 0.6256, 0.358, 0.6345, 0.3414, 0.5959, 0.3529, 0.5932, 0.4325, 0.5538, 0.4444, 0.5535, 0.4427, 0.5918, 0.4309, 0.5898, 0.3529, 0.5932, 0.3414, 0.5959, 0.3367, 0.5572, 0.3489, 0.5569, 0.6501, 0.6715, 0.65, 0.6491, 0.7488, 0.6483, 0.749, 0.6707, 0.6497, 0.6939, 0.6501, 0.6715, 0.749, 0.6707, 0.7492, 0.6931, 0.7492, 0.6931, 0.749, 0.6707, 0.8029, 0.6703, 0.8031, 0.6927, 0.749, 0.6707, 0.7488, 0.6483, 0.8027, 0.6479, 0.8029, 0.6703, 0.7735, 0.7865, 0.7737, 0.7819, 0.8193, 0.7841, 0.8192, 0.7883, 0.9087, 0.7648, 0.9038, 0.7647, 0.9033, 0.7478, 0.9082, 0.7434, 0.4118, 0.4051, 0.4223, 0.4146, 0.3853, 0.4165, 0.385, 0.4065, 0.3604, 0.3257, 0.3518, 0.3169, 0.3874, 0.316, 0.3868, 0.3258, 0.3515, 0.3108, 0.3879, 0.31, 0.3874, 0.316, 0.3518, 0.3169, 0.4835, 0.3188, 0.5127, 0.3188, 0.5127, 0.4091, 0.4835, 0.4091, 0.4239, 0.4189, 0.3855, 0.4228, 0.3853, 0.4165, 0.4223, 0.4146, 0.246, 0.7267, 0.246, 0.7302, 0.19, 0.7307, 0.19, 0.7262, 0.2979, 0.7276, 0.2979, 0.7304, 0.246, 0.7302, 0.246, 0.7267, 0.3535, 0.9022, 0.3534, 0.8983, 0.3697, 0.8979, 0.3702, 0.9166, 0.3702, 0.9166, 0.3697, 0.8979, 0.4013, 0.8962, 0.3928, 0.9352, 0.3928, 0.9352, 0.4013, 0.8962, 0.4216, 0.8945, 0.4247, 0.9503, 0.3352, 0.7255, 0.3353, 0.7308, 0.2979, 0.7304, 0.2979, 0.7276, 0.1262, 0.1459, 0.1262, 0.1766, 0.04007, 0.1766, 0.04813, 0.1459, 0.1602, 0.1459, 0.1602, 0.1766, 0.1262, 0.1766, 0.1262, 0.1459])
me_plane.update()

# ---- objects
ob_plane = bpy.data.objects.new('Plane', me_plane)

# ---- transforms, parenting, visibility, modifiers, constraints
ob_plane.location = (0.0, 0.0, 0.0)
ob_plane.rotation_euler = (0.0, 1.571, 0.0)

# ---- collection membership
col_collection.objects.link(ob_plane)

# ---- scene / render settings (as saved in the file)
scene.frame_start = 1; scene.frame_end = 250; scene.frame_set(206)
scene.render.engine = 'BLENDER_EEVEE_NEXT'
scene.cycles.sampling_pattern = 'TABULATED_SOBOL'
scene.view_settings.view_transform = 'Filmic'
bpy.context.view_layer.update()

# ---- added for rendering (the .blend has no active camera and no usable light): camera, sun
cam_auto = bpy.data.cameras.new('AutoCamera')
cam_auto.lens = 50.0
cam_auto.sensor_width = 36.0
cam_auto.clip_end = 1000.0
ob_auto_camera = bpy.data.objects.new('AutoCamera', cam_auto)
scene.collection.objects.link(ob_auto_camera)
ob_auto_camera.location = (3.85367, -4.48998, 4.16587)
ob_auto_camera.rotation_euler = (1.09748, -7.21219e-08, 0.694738)
scene.camera = ob_auto_camera
light_auto_sun = bpy.data.lights.new('AutoSun', 'SUN')
light_auto_sun.energy = 3.0
light_auto_sun.angle = 0.0523599
ob_auto_sun = bpy.data.objects.new('AutoSun', light_auto_sun)
scene.collection.objects.link(ob_auto_sun)
ob_auto_sun.rotation_euler = (0.872665, 0.174533, 0.523599)
bpy.context.view_layer.update()
